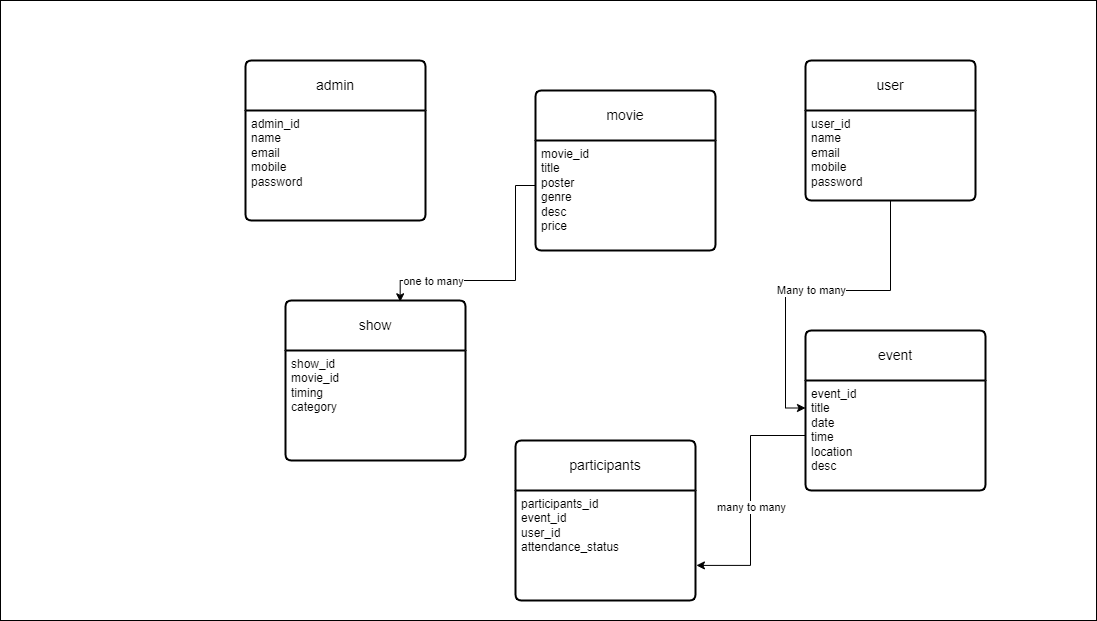

The diagram above was exported from draw.io. Its source (the exported page's mxGraphModel, read from the mxfile embedded in the PNG):
<mxGraphModel dx="1635" dy="968" grid="0" gridSize="10" guides="1" tooltips="1" connect="1" arrows="1" fold="1" page="0" pageScale="1" pageWidth="850" pageHeight="1100" background="#ffffff" math="0" shadow="0">
  <root>
    <mxCell id="0" />
    <mxCell id="1" parent="0" />
    <mxCell id="cHZbeaF-zlGP3zfW4xJz-21" style="edgeStyle=orthogonalEdgeStyle;rounded=0;orthogonalLoop=1;jettySize=auto;html=1;entryX=0;entryY=0.25;entryDx=0;entryDy=0;" edge="1" parent="1" source="cHZbeaF-zlGP3zfW4xJz-7" target="cHZbeaF-zlGP3zfW4xJz-16">
      <mxGeometry relative="1" as="geometry" />
    </mxCell>
    <mxCell id="cHZbeaF-zlGP3zfW4xJz-22" value="Many to many&lt;br&gt;" style="edgeLabel;html=1;align=center;verticalAlign=middle;resizable=0;points=[];" vertex="1" connectable="0" parent="cHZbeaF-zlGP3zfW4xJz-21">
      <mxGeometry x="0.0217" y="-1" relative="1" as="geometry">
        <mxPoint as="offset" />
      </mxGeometry>
    </mxCell>
    <mxCell id="cHZbeaF-zlGP3zfW4xJz-7" value="user" style="swimlane;childLayout=stackLayout;horizontal=1;startSize=50;horizontalStack=0;rounded=1;fontSize=14;fontStyle=0;strokeWidth=2;resizeParent=0;resizeLast=1;shadow=0;dashed=0;align=center;arcSize=4;whiteSpace=wrap;html=1;" vertex="1" parent="1">
      <mxGeometry x="590" y="20" width="170" height="140" as="geometry">
        <mxRectangle x="40" y="40" width="70" height="50" as="alternateBounds" />
      </mxGeometry>
    </mxCell>
    <mxCell id="cHZbeaF-zlGP3zfW4xJz-8" value="user_id&lt;br&gt;name&lt;br&gt;email&lt;br&gt;mobile&lt;br&gt;password" style="align=left;strokeColor=none;fillColor=none;spacingLeft=4;fontSize=12;verticalAlign=top;resizable=0;rotatable=0;part=1;html=1;" vertex="1" parent="cHZbeaF-zlGP3zfW4xJz-7">
      <mxGeometry y="50" width="170" height="90" as="geometry" />
    </mxCell>
    <mxCell id="cHZbeaF-zlGP3zfW4xJz-11" value="movie" style="swimlane;childLayout=stackLayout;horizontal=1;startSize=50;horizontalStack=0;rounded=1;fontSize=14;fontStyle=0;strokeWidth=2;resizeParent=0;resizeLast=1;shadow=0;dashed=0;align=center;arcSize=4;whiteSpace=wrap;html=1;" vertex="1" parent="1">
      <mxGeometry x="320" y="50" width="180" height="160" as="geometry">
        <mxRectangle x="40" y="40" width="70" height="50" as="alternateBounds" />
      </mxGeometry>
    </mxCell>
    <mxCell id="cHZbeaF-zlGP3zfW4xJz-12" value="movie_id&lt;br&gt;title&lt;br&gt;poster&lt;br&gt;genre&lt;br&gt;desc&lt;br&gt;price" style="align=left;strokeColor=none;fillColor=none;spacingLeft=4;fontSize=12;verticalAlign=top;resizable=0;rotatable=0;part=1;html=1;" vertex="1" parent="cHZbeaF-zlGP3zfW4xJz-11">
      <mxGeometry y="50" width="180" height="110" as="geometry" />
    </mxCell>
    <mxCell id="cHZbeaF-zlGP3zfW4xJz-13" value="show" style="swimlane;childLayout=stackLayout;horizontal=1;startSize=50;horizontalStack=0;rounded=1;fontSize=14;fontStyle=0;strokeWidth=2;resizeParent=0;resizeLast=1;shadow=0;dashed=0;align=center;arcSize=4;whiteSpace=wrap;html=1;" vertex="1" parent="1">
      <mxGeometry x="70" y="260" width="180" height="160" as="geometry">
        <mxRectangle x="40" y="40" width="70" height="50" as="alternateBounds" />
      </mxGeometry>
    </mxCell>
    <mxCell id="cHZbeaF-zlGP3zfW4xJz-14" value="show_id&lt;br&gt;movie_id&lt;br&gt;timing&lt;br&gt;category" style="align=left;strokeColor=none;fillColor=none;spacingLeft=4;fontSize=12;verticalAlign=top;resizable=0;rotatable=0;part=1;html=1;" vertex="1" parent="cHZbeaF-zlGP3zfW4xJz-13">
      <mxGeometry y="50" width="180" height="110" as="geometry" />
    </mxCell>
    <mxCell id="cHZbeaF-zlGP3zfW4xJz-15" value="event" style="swimlane;childLayout=stackLayout;horizontal=1;startSize=50;horizontalStack=0;rounded=1;fontSize=14;fontStyle=0;strokeWidth=2;resizeParent=0;resizeLast=1;shadow=0;dashed=0;align=center;arcSize=4;whiteSpace=wrap;html=1;" vertex="1" parent="1">
      <mxGeometry x="590" y="290" width="180" height="160" as="geometry">
        <mxRectangle x="40" y="40" width="70" height="50" as="alternateBounds" />
      </mxGeometry>
    </mxCell>
    <mxCell id="cHZbeaF-zlGP3zfW4xJz-16" value="event_id&lt;br&gt;title&lt;br&gt;date&lt;br&gt;time&lt;br&gt;location&lt;br&gt;desc" style="align=left;strokeColor=none;fillColor=none;spacingLeft=4;fontSize=12;verticalAlign=top;resizable=0;rotatable=0;part=1;html=1;" vertex="1" parent="cHZbeaF-zlGP3zfW4xJz-15">
      <mxGeometry y="50" width="180" height="110" as="geometry" />
    </mxCell>
    <mxCell id="cHZbeaF-zlGP3zfW4xJz-17" value="admin" style="swimlane;childLayout=stackLayout;horizontal=1;startSize=50;horizontalStack=0;rounded=1;fontSize=14;fontStyle=0;strokeWidth=2;resizeParent=0;resizeLast=1;shadow=0;dashed=0;align=center;arcSize=4;whiteSpace=wrap;html=1;" vertex="1" parent="1">
      <mxGeometry x="30" y="20" width="180" height="160" as="geometry">
        <mxRectangle x="40" y="40" width="70" height="50" as="alternateBounds" />
      </mxGeometry>
    </mxCell>
    <mxCell id="cHZbeaF-zlGP3zfW4xJz-18" value="admin_id&lt;br&gt;name&lt;br&gt;email&lt;br&gt;mobile&lt;br&gt;password" style="align=left;strokeColor=none;fillColor=none;spacingLeft=4;fontSize=12;verticalAlign=top;resizable=0;rotatable=0;part=1;html=1;" vertex="1" parent="cHZbeaF-zlGP3zfW4xJz-17">
      <mxGeometry y="50" width="180" height="110" as="geometry" />
    </mxCell>
    <mxCell id="cHZbeaF-zlGP3zfW4xJz-19" value="participants" style="swimlane;childLayout=stackLayout;horizontal=1;startSize=50;horizontalStack=0;rounded=1;fontSize=14;fontStyle=0;strokeWidth=2;resizeParent=0;resizeLast=1;shadow=0;dashed=0;align=center;arcSize=4;whiteSpace=wrap;html=1;" vertex="1" parent="1">
      <mxGeometry x="300" y="400" width="180" height="160" as="geometry">
        <mxRectangle x="40" y="40" width="70" height="50" as="alternateBounds" />
      </mxGeometry>
    </mxCell>
    <mxCell id="cHZbeaF-zlGP3zfW4xJz-20" value="participants_id&lt;br&gt;event_id&lt;br&gt;user_id&lt;br&gt;attendance_status" style="align=left;strokeColor=none;fillColor=none;spacingLeft=4;fontSize=12;verticalAlign=top;resizable=0;rotatable=0;part=1;html=1;" vertex="1" parent="cHZbeaF-zlGP3zfW4xJz-19">
      <mxGeometry y="50" width="180" height="110" as="geometry" />
    </mxCell>
    <mxCell id="cHZbeaF-zlGP3zfW4xJz-24" style="edgeStyle=orthogonalEdgeStyle;rounded=0;orthogonalLoop=1;jettySize=auto;html=1;entryX=0.637;entryY=0.008;entryDx=0;entryDy=0;entryPerimeter=0;" edge="1" parent="1" source="cHZbeaF-zlGP3zfW4xJz-12" target="cHZbeaF-zlGP3zfW4xJz-13">
      <mxGeometry relative="1" as="geometry">
        <mxPoint x="360" y="240" as="targetPoint" />
        <Array as="points">
          <mxPoint x="300" y="145" />
          <mxPoint x="300" y="240" />
          <mxPoint x="185" y="240" />
        </Array>
      </mxGeometry>
    </mxCell>
    <mxCell id="cHZbeaF-zlGP3zfW4xJz-25" value="one to many&lt;br&gt;" style="edgeLabel;html=1;align=center;verticalAlign=middle;resizable=0;points=[];" vertex="1" connectable="0" parent="cHZbeaF-zlGP3zfW4xJz-24">
      <mxGeometry x="0.5736" relative="1" as="geometry">
        <mxPoint as="offset" />
      </mxGeometry>
    </mxCell>
    <mxCell id="cHZbeaF-zlGP3zfW4xJz-26" style="edgeStyle=orthogonalEdgeStyle;rounded=0;orthogonalLoop=1;jettySize=auto;html=1;entryX=1.005;entryY=0.681;entryDx=0;entryDy=0;entryPerimeter=0;" edge="1" parent="1" source="cHZbeaF-zlGP3zfW4xJz-16" target="cHZbeaF-zlGP3zfW4xJz-20">
      <mxGeometry relative="1" as="geometry" />
    </mxCell>
    <mxCell id="cHZbeaF-zlGP3zfW4xJz-27" value="many to many&lt;br&gt;" style="edgeLabel;html=1;align=center;verticalAlign=middle;resizable=0;points=[];" vertex="1" connectable="0" parent="cHZbeaF-zlGP3zfW4xJz-26">
      <mxGeometry x="0.0531" relative="1" as="geometry">
        <mxPoint as="offset" />
      </mxGeometry>
    </mxCell>
    <mxCell id="cHZbeaF-zlGP3zfW4xJz-28" value="" style="verticalLabelPosition=bottom;verticalAlign=top;html=1;shape=mxgraph.basic.rect;fillColor2=none;strokeWidth=1;size=20;indent=5;fillColor=none;" vertex="1" parent="1">
      <mxGeometry x="-215" y="-40" width="1096" height="620" as="geometry" />
    </mxCell>
  </root>
</mxGraphModel>